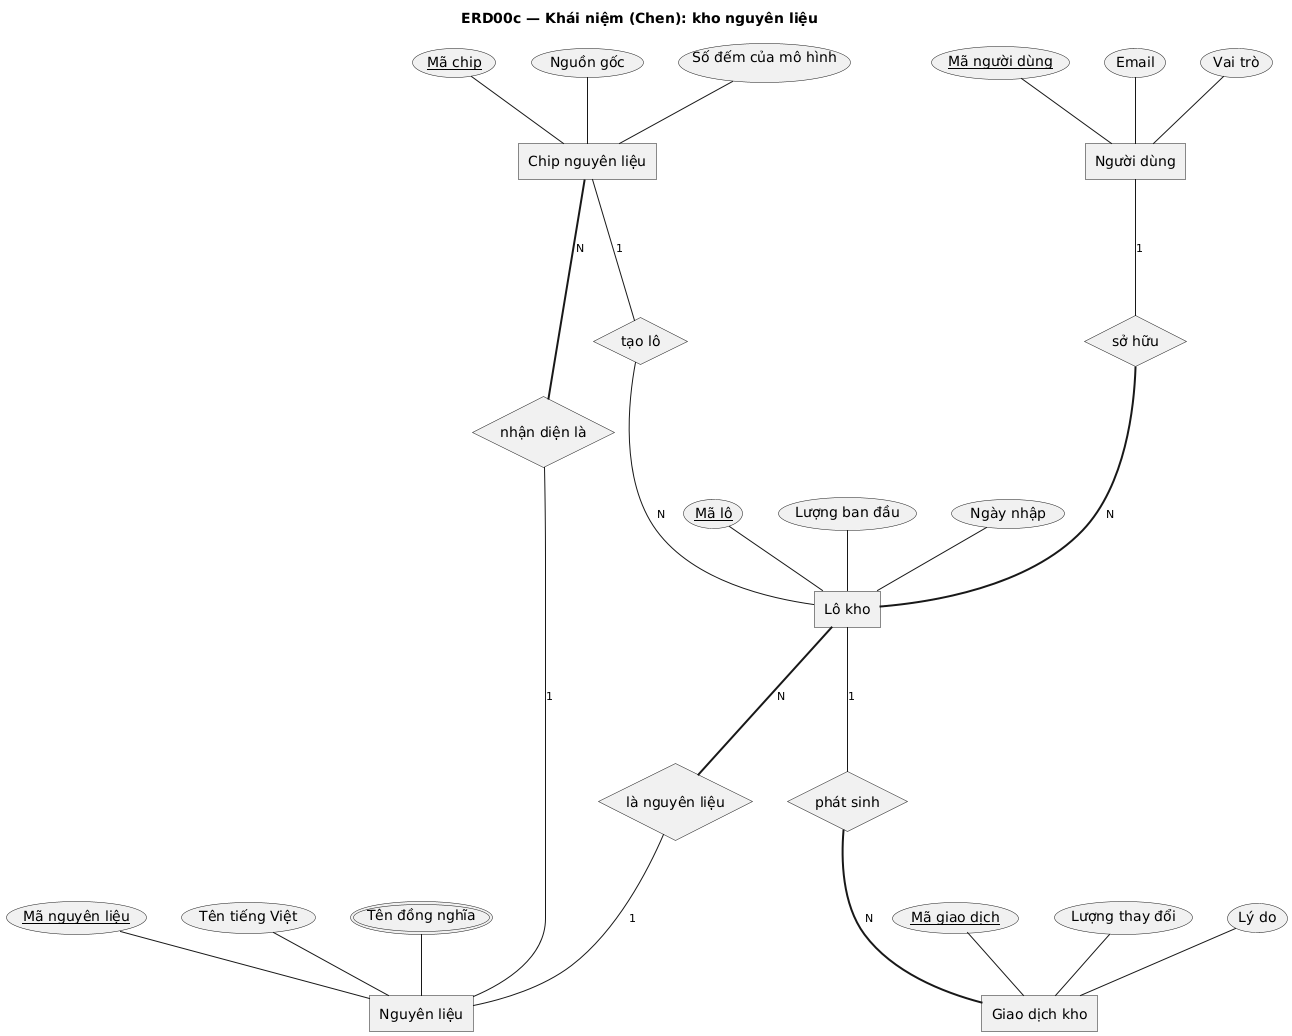

The diagram above was rendered by PlantUML. Its source (embedded in the PNG):
@startchen
title ERD00c — Khái niệm (Chen): kho nguyên liệu
' Tách từ docs/erd/src/khai-niem-day-du.chen bằng gen_puml.py.

entity "Người dùng" as NGUOIDUNG {
  Mã người dùng <<key>>
  Email
  Vai trò
}
entity "Lô kho" as LOKHO {
  Mã lô <<key>>
  Lượng ban đầu
  Ngày nhập
}
entity "Giao dịch kho" as GIAODICH {
  Mã giao dịch <<key>>
  Lượng thay đổi
  Lý do
}
entity "Nguyên liệu" as NGUYENLIEU {
  Mã nguyên liệu <<key>>
  Tên tiếng Việt
  Tên đồng nghĩa <<multi>>
}
entity "Chip nguyên liệu" as CHIP {
  Mã chip <<key>>
  Nguồn gốc
  Số đếm của mô hình
}
relationship "sở hữu" as R_SOHUU {
}
relationship "là nguyên liệu" as R_LANL {
}
relationship "phát sinh" as R_PHATSINH {
}
relationship "nhận diện là" as R_NHANDIEN {
}
relationship "tạo lô" as R_TAOLO {
}

NGUOIDUNG -1- R_SOHUU
R_SOHUU =N= LOKHO
LOKHO =N= R_LANL
R_LANL -1- NGUYENLIEU
LOKHO -1- R_PHATSINH
R_PHATSINH =N= GIAODICH
CHIP =N= R_NHANDIEN
R_NHANDIEN -1- NGUYENLIEU
CHIP -1- R_TAOLO
R_TAOLO -N- LOKHO

@endchen